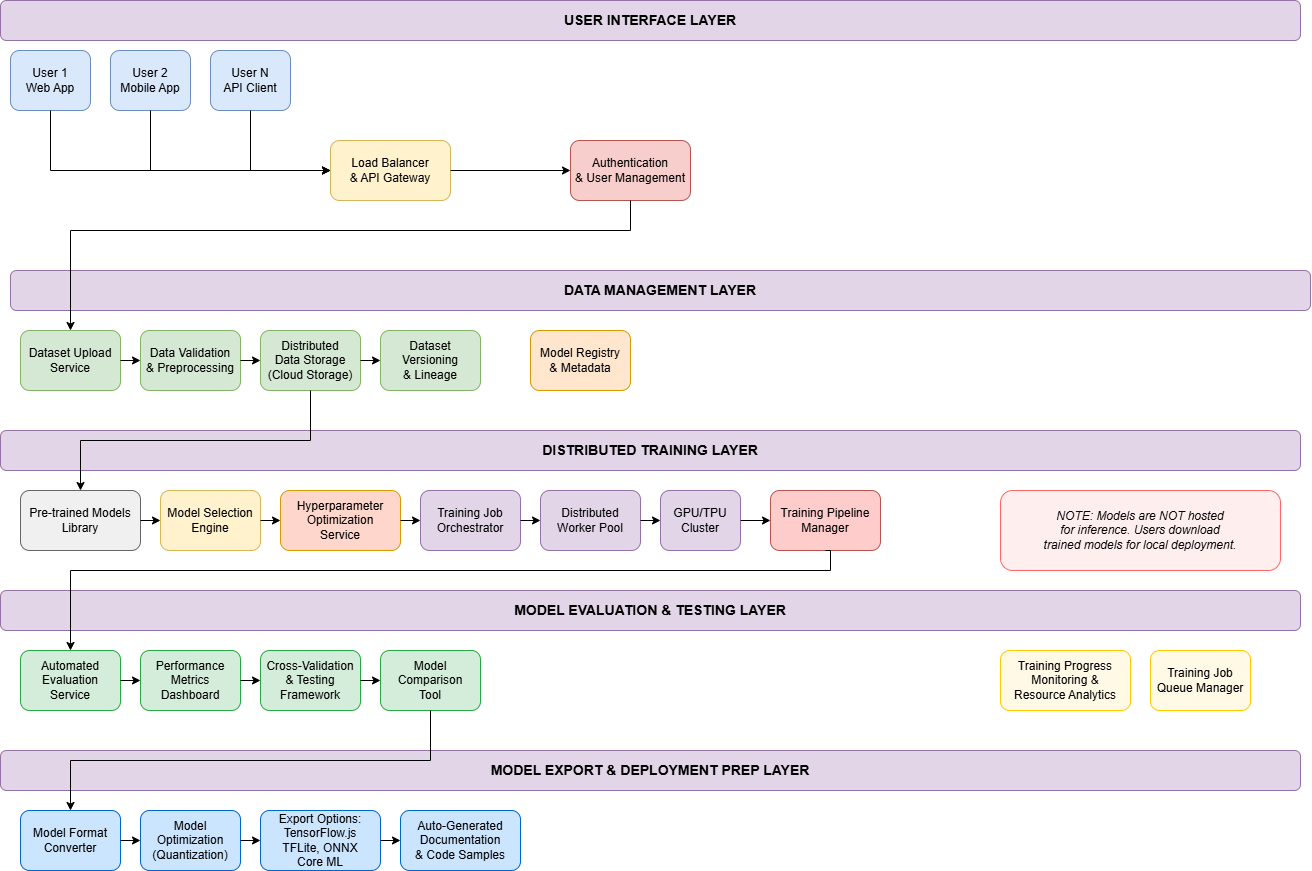

The diagram above was exported from draw.io. Its source (the exported page's mxGraphModel, read from the mxfile embedded in the PNG):
<mxGraphModel dx="3203" dy="1318" grid="1" gridSize="10" guides="1" tooltips="1" connect="1" arrows="1" fold="1" page="1" pageScale="1" pageWidth="850" pageHeight="1100" math="0" shadow="0">
  <root>
    <mxCell id="0" />
    <mxCell id="1" parent="0" />
    <mxCell id="ui-layer" value="USER INTERFACE LAYER" style="rounded=1;whiteSpace=wrap;html=1;fillColor=#e1d5e7;strokeColor=#9673a6;fontSize=14;fontStyle=1" vertex="1" parent="1">
      <mxGeometry x="50" y="40" width="1300" height="40" as="geometry" />
    </mxCell>
    <mxCell id="user1" value="User 1&#10;Web App" style="rounded=1;whiteSpace=wrap;html=1;fillColor=#dae8fc;strokeColor=#6c8ebf;" vertex="1" parent="1">
      <mxGeometry x="60" y="90" width="80" height="60" as="geometry" />
    </mxCell>
    <mxCell id="user2" value="User 2&#10;Mobile App" style="rounded=1;whiteSpace=wrap;html=1;fillColor=#dae8fc;strokeColor=#6c8ebf;" vertex="1" parent="1">
      <mxGeometry x="160" y="90" width="80" height="60" as="geometry" />
    </mxCell>
    <mxCell id="user3" value="User N&#10;API Client" style="rounded=1;whiteSpace=wrap;html=1;fillColor=#dae8fc;strokeColor=#6c8ebf;" vertex="1" parent="1">
      <mxGeometry x="260" y="90" width="80" height="60" as="geometry" />
    </mxCell>
    <mxCell id="load-balancer" value="Load Balancer&#10;&amp; API Gateway" style="rounded=1;whiteSpace=wrap;html=1;fillColor=#fff2cc;strokeColor=#d6b656;" vertex="1" parent="1">
      <mxGeometry x="380" y="180" width="120" height="60" as="geometry" />
    </mxCell>
    <mxCell id="auth" value="Authentication&#10;&amp; User Management" style="rounded=1;whiteSpace=wrap;html=1;fillColor=#f8cecc;strokeColor=#b85450;" vertex="1" parent="1">
      <mxGeometry x="620" y="180" width="120" height="60" as="geometry" />
    </mxCell>
    <mxCell id="data-layer" value="DATA MANAGEMENT LAYER" style="rounded=1;whiteSpace=wrap;html=1;fillColor=#e1d5e7;strokeColor=#9673a6;fontSize=14;fontStyle=1" vertex="1" parent="1">
      <mxGeometry x="60" y="310" width="1300" height="40" as="geometry" />
    </mxCell>
    <mxCell id="dataset-upload" value="Dataset Upload&#10;Service" style="rounded=1;whiteSpace=wrap;html=1;fillColor=#d5e8d4;strokeColor=#82b366;" vertex="1" parent="1">
      <mxGeometry x="70" y="370" width="100" height="60" as="geometry" />
    </mxCell>
    <mxCell id="data-validation" value="Data Validation&#10;&amp; Preprocessing" style="rounded=1;whiteSpace=wrap;html=1;fillColor=#d5e8d4;strokeColor=#82b366;" vertex="1" parent="1">
      <mxGeometry x="190" y="370" width="100" height="60" as="geometry" />
    </mxCell>
    <mxCell id="data-storage" value="Distributed&#10;Data Storage&#10;(Cloud Storage)" style="rounded=1;whiteSpace=wrap;html=1;fillColor=#d5e8d4;strokeColor=#82b366;" vertex="1" parent="1">
      <mxGeometry x="310" y="370" width="100" height="60" as="geometry" />
    </mxCell>
    <mxCell id="data-versioning" value="Dataset&#10;Versioning&#10;&amp; Lineage" style="rounded=1;whiteSpace=wrap;html=1;fillColor=#d5e8d4;strokeColor=#82b366;" vertex="1" parent="1">
      <mxGeometry x="430" y="370" width="100" height="60" as="geometry" />
    </mxCell>
    <mxCell id="model-registry" value="Model Registry&#10;&amp; Metadata" style="rounded=1;whiteSpace=wrap;html=1;fillColor=#ffe6cc;strokeColor=#d79b00;" vertex="1" parent="1">
      <mxGeometry x="580" y="370" width="100" height="60" as="geometry" />
    </mxCell>
    <mxCell id="training-layer" value="DISTRIBUTED TRAINING LAYER" style="rounded=1;whiteSpace=wrap;html=1;fillColor=#e1d5e7;strokeColor=#9673a6;fontSize=14;fontStyle=1" vertex="1" parent="1">
      <mxGeometry x="50" y="470" width="1300" height="40" as="geometry" />
    </mxCell>
    <mxCell id="pretrained-models" value="Pre-trained Models&#10;Library" style="rounded=1;whiteSpace=wrap;html=1;fillColor=#f0f0f0;strokeColor=#666666;" vertex="1" parent="1">
      <mxGeometry x="70" y="530" width="120" height="60" as="geometry" />
    </mxCell>
    <mxCell id="model-selector" value="Model Selection&#10;Engine" style="rounded=1;whiteSpace=wrap;html=1;fillColor=#fff2cc;strokeColor=#d6b656;" vertex="1" parent="1">
      <mxGeometry x="210" y="530" width="100" height="60" as="geometry" />
    </mxCell>
    <mxCell id="hyperparameter-tuning" value="Hyperparameter&#10;Optimization&#10;Service" style="rounded=1;whiteSpace=wrap;html=1;fillColor=#ffd6cc;strokeColor=#d79b00;" vertex="1" parent="1">
      <mxGeometry x="330" y="530" width="120" height="60" as="geometry" />
    </mxCell>
    <mxCell id="compute-orchestrator" value="Training Job&#10;Orchestrator" style="rounded=1;whiteSpace=wrap;html=1;fillColor=#e1d5e7;strokeColor=#9673a6;" vertex="1" parent="1">
      <mxGeometry x="470" y="530" width="100" height="60" as="geometry" />
    </mxCell>
    <mxCell id="worker-pool" value="Distributed&#10;Worker Pool" style="rounded=1;whiteSpace=wrap;html=1;fillColor=#e1d5e7;strokeColor=#9673a6;" vertex="1" parent="1">
      <mxGeometry x="590" y="530" width="100" height="60" as="geometry" />
    </mxCell>
    <mxCell id="gpu-cluster" value="GPU/TPU&#10;Cluster" style="rounded=1;whiteSpace=wrap;html=1;fillColor=#e1d5e7;strokeColor=#9673a6;" vertex="1" parent="1">
      <mxGeometry x="710" y="530" width="80" height="60" as="geometry" />
    </mxCell>
    <mxCell id="training-pipeline" value="Training Pipeline&#10;Manager" style="rounded=1;whiteSpace=wrap;html=1;fillColor=#ffcccc;strokeColor=#b85450;" vertex="1" parent="1">
      <mxGeometry x="820" y="530" width="110" height="60" as="geometry" />
    </mxCell>
    <mxCell id="eval-layer" value="MODEL EVALUATION &amp; TESTING LAYER" style="rounded=1;whiteSpace=wrap;html=1;fillColor=#e1d5e7;strokeColor=#9673a6;fontSize=14;fontStyle=1" vertex="1" parent="1">
      <mxGeometry x="50" y="630" width="1300" height="40" as="geometry" />
    </mxCell>
    <mxCell id="auto-eval" value="Automated&#10;Evaluation&#10;Service" style="rounded=1;whiteSpace=wrap;html=1;fillColor=#d4edda;strokeColor=#28a745;" vertex="1" parent="1">
      <mxGeometry x="70" y="690" width="100" height="60" as="geometry" />
    </mxCell>
    <mxCell id="metrics" value="Performance&#10;Metrics&#10;Dashboard" style="rounded=1;whiteSpace=wrap;html=1;fillColor=#d4edda;strokeColor=#28a745;" vertex="1" parent="1">
      <mxGeometry x="190" y="690" width="100" height="60" as="geometry" />
    </mxCell>
    <mxCell id="validation" value="Cross-Validation&#10;&amp; Testing&#10;Framework" style="rounded=1;whiteSpace=wrap;html=1;fillColor=#d4edda;strokeColor=#28a745;" vertex="1" parent="1">
      <mxGeometry x="310" y="690" width="100" height="60" as="geometry" />
    </mxCell>
    <mxCell id="comparison" value="Model&#10;Comparison&#10;Tool" style="rounded=1;whiteSpace=wrap;html=1;fillColor=#d4edda;strokeColor=#28a745;" vertex="1" parent="1">
      <mxGeometry x="430" y="690" width="100" height="60" as="geometry" />
    </mxCell>
    <mxCell id="export-layer" value="MODEL EXPORT &amp; DEPLOYMENT PREP LAYER" style="rounded=1;whiteSpace=wrap;html=1;fillColor=#e1d5e7;strokeColor=#9673a6;fontSize=14;fontStyle=1" vertex="1" parent="1">
      <mxGeometry x="50" y="790" width="1300" height="40" as="geometry" />
    </mxCell>
    <mxCell id="model-converter" value="Model Format&#10;Converter" style="rounded=1;whiteSpace=wrap;html=1;fillColor=#cce5ff;strokeColor=#0066cc;" vertex="1" parent="1">
      <mxGeometry x="70" y="850" width="100" height="60" as="geometry" />
    </mxCell>
    <mxCell id="optimization" value="Model&#10;Optimization&#10;(Quantization)" style="rounded=1;whiteSpace=wrap;html=1;fillColor=#cce5ff;strokeColor=#0066cc;" vertex="1" parent="1">
      <mxGeometry x="190" y="850" width="100" height="60" as="geometry" />
    </mxCell>
    <mxCell id="export-formats" value="Export Options:&#10;TensorFlow.js&#10;TFLite, ONNX&#10;Core ML" style="rounded=1;whiteSpace=wrap;html=1;fillColor=#cce5ff;strokeColor=#0066cc;" vertex="1" parent="1">
      <mxGeometry x="310" y="850" width="120" height="60" as="geometry" />
    </mxCell>
    <mxCell id="documentation" value="Auto-Generated&#10;Documentation&#10;&amp; Code Samples" style="rounded=1;whiteSpace=wrap;html=1;fillColor=#cce5ff;strokeColor=#0066cc;" vertex="1" parent="1">
      <mxGeometry x="450" y="850" width="120" height="60" as="geometry" />
    </mxCell>
    <mxCell id="no-hosting-note" value="NOTE: Models are NOT hosted&#10;for inference. Users download&#10;trained models for local deployment." style="rounded=1;whiteSpace=wrap;html=1;fillColor=#ffeeee;strokeColor=#ff6666;fontSize=12;fontStyle=2" vertex="1" parent="1">
      <mxGeometry x="1050" y="530" width="280" height="80" as="geometry" />
    </mxCell>
    <mxCell id="monitoring" value="Training Progress&#10;Monitoring &amp;&#10;Resource Analytics" style="rounded=1;whiteSpace=wrap;html=1;fillColor=#fff9e6;strokeColor=#ffcc00;" vertex="1" parent="1">
      <mxGeometry x="1050" y="690" width="130" height="60" as="geometry" />
    </mxCell>
    <mxCell id="job-queue" value="Training Job&#10;Queue Manager" style="rounded=1;whiteSpace=wrap;html=1;fillColor=#fff9e6;strokeColor=#ffcc00;" vertex="1" parent="1">
      <mxGeometry x="1200" y="690" width="100" height="60" as="geometry" />
    </mxCell>
    <mxCell id="arrow1" style="edgeStyle=orthogonalEdgeStyle;rounded=0;orthogonalLoop=1;jettySize=auto;html=1;exitX=0.5;exitY=1;exitDx=0;exitDy=0;entryX=0;entryY=0.5;entryDx=0;entryDy=0;" edge="1" parent="1" source="user1" target="load-balancer">
      <mxGeometry relative="1" as="geometry" />
    </mxCell>
    <mxCell id="arrow2" style="edgeStyle=orthogonalEdgeStyle;rounded=0;orthogonalLoop=1;jettySize=auto;html=1;exitX=0.5;exitY=1;exitDx=0;exitDy=0;entryX=0;entryY=0.5;entryDx=0;entryDy=0;" edge="1" parent="1" source="user2" target="load-balancer">
      <mxGeometry relative="1" as="geometry" />
    </mxCell>
    <mxCell id="arrow3" style="edgeStyle=orthogonalEdgeStyle;rounded=0;orthogonalLoop=1;jettySize=auto;html=1;exitX=0.5;exitY=1;exitDx=0;exitDy=0;entryX=0;entryY=0.5;entryDx=0;entryDy=0;" edge="1" parent="1" source="user3" target="load-balancer">
      <mxGeometry relative="1" as="geometry" />
    </mxCell>
    <mxCell id="arrow4" style="edgeStyle=orthogonalEdgeStyle;rounded=0;orthogonalLoop=1;jettySize=auto;html=1;exitX=1;exitY=0.5;exitDx=0;exitDy=0;entryX=0;entryY=0.5;entryDx=0;entryDy=0;" edge="1" parent="1" source="load-balancer" target="auth">
      <mxGeometry relative="1" as="geometry" />
    </mxCell>
    <mxCell id="arrow5" style="edgeStyle=orthogonalEdgeStyle;rounded=0;orthogonalLoop=1;jettySize=auto;html=1;exitX=1;exitY=0.5;exitDx=0;exitDy=0;entryX=0;entryY=0.5;entryDx=0;entryDy=0;" edge="1" parent="1" source="dataset-upload" target="data-validation">
      <mxGeometry relative="1" as="geometry" />
    </mxCell>
    <mxCell id="arrow6" style="edgeStyle=orthogonalEdgeStyle;rounded=0;orthogonalLoop=1;jettySize=auto;html=1;exitX=1;exitY=0.5;exitDx=0;exitDy=0;entryX=0;entryY=0.5;entryDx=0;entryDy=0;" edge="1" parent="1" source="data-validation" target="data-storage">
      <mxGeometry relative="1" as="geometry" />
    </mxCell>
    <mxCell id="arrow7" style="edgeStyle=orthogonalEdgeStyle;rounded=0;orthogonalLoop=1;jettySize=auto;html=1;exitX=1;exitY=0.5;exitDx=0;exitDy=0;entryX=0;entryY=0.5;entryDx=0;entryDy=0;" edge="1" parent="1" source="data-storage" target="data-versioning">
      <mxGeometry relative="1" as="geometry" />
    </mxCell>
    <mxCell id="arrow8" style="edgeStyle=orthogonalEdgeStyle;rounded=0;orthogonalLoop=1;jettySize=auto;html=1;exitX=1;exitY=0.5;exitDx=0;exitDy=0;entryX=0;entryY=0.5;entryDx=0;entryDy=0;" edge="1" parent="1" source="pretrained-models" target="model-selector">
      <mxGeometry relative="1" as="geometry" />
    </mxCell>
    <mxCell id="arrow9" style="edgeStyle=orthogonalEdgeStyle;rounded=0;orthogonalLoop=1;jettySize=auto;html=1;exitX=1;exitY=0.5;exitDx=0;exitDy=0;entryX=0;entryY=0.5;entryDx=0;entryDy=0;" edge="1" parent="1" source="model-selector" target="hyperparameter-tuning">
      <mxGeometry relative="1" as="geometry" />
    </mxCell>
    <mxCell id="arrow10" style="edgeStyle=orthogonalEdgeStyle;rounded=0;orthogonalLoop=1;jettySize=auto;html=1;exitX=1;exitY=0.5;exitDx=0;exitDy=0;entryX=0;entryY=0.5;entryDx=0;entryDy=0;" edge="1" parent="1" source="hyperparameter-tuning" target="compute-orchestrator">
      <mxGeometry relative="1" as="geometry" />
    </mxCell>
    <mxCell id="arrow11" style="edgeStyle=orthogonalEdgeStyle;rounded=0;orthogonalLoop=1;jettySize=auto;html=1;exitX=1;exitY=0.5;exitDx=0;exitDy=0;entryX=0;entryY=0.5;entryDx=0;entryDy=0;" edge="1" parent="1" source="compute-orchestrator" target="worker-pool">
      <mxGeometry relative="1" as="geometry" />
    </mxCell>
    <mxCell id="arrow12" style="edgeStyle=orthogonalEdgeStyle;rounded=0;orthogonalLoop=1;jettySize=auto;html=1;exitX=1;exitY=0.5;exitDx=0;exitDy=0;entryX=0;entryY=0.5;entryDx=0;entryDy=0;" edge="1" parent="1" source="worker-pool" target="gpu-cluster">
      <mxGeometry relative="1" as="geometry" />
    </mxCell>
    <mxCell id="arrow13" style="edgeStyle=orthogonalEdgeStyle;rounded=0;orthogonalLoop=1;jettySize=auto;html=1;exitX=1;exitY=0.5;exitDx=0;exitDy=0;entryX=0;entryY=0.5;entryDx=0;entryDy=0;" edge="1" parent="1" source="gpu-cluster" target="training-pipeline">
      <mxGeometry relative="1" as="geometry" />
    </mxCell>
    <mxCell id="arrow14" style="edgeStyle=orthogonalEdgeStyle;rounded=0;orthogonalLoop=1;jettySize=auto;html=1;exitX=1;exitY=0.5;exitDx=0;exitDy=0;entryX=0;entryY=0.5;entryDx=0;entryDy=0;" edge="1" parent="1" source="auto-eval" target="metrics">
      <mxGeometry relative="1" as="geometry" />
    </mxCell>
    <mxCell id="arrow15" style="edgeStyle=orthogonalEdgeStyle;rounded=0;orthogonalLoop=1;jettySize=auto;html=1;exitX=1;exitY=0.5;exitDx=0;exitDy=0;entryX=0;entryY=0.5;entryDx=0;entryDy=0;" edge="1" parent="1" source="metrics" target="validation">
      <mxGeometry relative="1" as="geometry" />
    </mxCell>
    <mxCell id="arrow16" style="edgeStyle=orthogonalEdgeStyle;rounded=0;orthogonalLoop=1;jettySize=auto;html=1;exitX=1;exitY=0.5;exitDx=0;exitDy=0;entryX=0;entryY=0.5;entryDx=0;entryDy=0;" edge="1" parent="1" source="validation" target="comparison">
      <mxGeometry relative="1" as="geometry" />
    </mxCell>
    <mxCell id="arrow17" style="edgeStyle=orthogonalEdgeStyle;rounded=0;orthogonalLoop=1;jettySize=auto;html=1;exitX=1;exitY=0.5;exitDx=0;exitDy=0;entryX=0;entryY=0.5;entryDx=0;entryDy=0;" edge="1" parent="1" source="model-converter" target="optimization">
      <mxGeometry relative="1" as="geometry" />
    </mxCell>
    <mxCell id="arrow18" style="edgeStyle=orthogonalEdgeStyle;rounded=0;orthogonalLoop=1;jettySize=auto;html=1;exitX=1;exitY=0.5;exitDx=0;exitDy=0;entryX=0;entryY=0.5;entryDx=0;entryDy=0;" edge="1" parent="1" source="optimization" target="export-formats">
      <mxGeometry relative="1" as="geometry" />
    </mxCell>
    <mxCell id="arrow19" style="edgeStyle=orthogonalEdgeStyle;rounded=0;orthogonalLoop=1;jettySize=auto;html=1;exitX=1;exitY=0.5;exitDx=0;exitDy=0;entryX=0;entryY=0.5;entryDx=0;entryDy=0;" edge="1" parent="1" source="export-formats" target="documentation">
      <mxGeometry relative="1" as="geometry" />
    </mxCell>
    <mxCell id="vertical1" style="edgeStyle=orthogonalEdgeStyle;rounded=0;orthogonalLoop=1;jettySize=auto;html=1;exitX=0.5;exitY=1;exitDx=0;exitDy=0;entryX=0.5;entryY=0;entryDx=0;entryDy=0;" edge="1" parent="1" source="auth" target="dataset-upload">
      <mxGeometry relative="1" as="geometry">
        <mxPoint x="680" y="268" as="sourcePoint" />
        <mxPoint x="120" y="368" as="targetPoint" />
        <Array as="points">
          <mxPoint x="680" y="270" />
          <mxPoint x="120" y="270" />
        </Array>
      </mxGeometry>
    </mxCell>
    <mxCell id="vertical2" style="edgeStyle=orthogonalEdgeStyle;rounded=0;orthogonalLoop=1;jettySize=auto;html=1;exitX=0.5;exitY=1;exitDx=0;exitDy=0;entryX=0.5;entryY=0;entryDx=0;entryDy=0;" edge="1" parent="1" source="data-storage" target="pretrained-models">
      <mxGeometry relative="1" as="geometry">
        <mxPoint x="360" y="428" as="sourcePoint" />
        <mxPoint x="130" y="528" as="targetPoint" />
      </mxGeometry>
    </mxCell>
    <mxCell id="vertical3" style="edgeStyle=orthogonalEdgeStyle;rounded=0;orthogonalLoop=1;jettySize=auto;html=1;exitX=0.5;exitY=1;exitDx=0;exitDy=0;entryX=0.5;entryY=0;entryDx=0;entryDy=0;" edge="1" parent="1" source="training-pipeline" target="auto-eval">
      <mxGeometry relative="1" as="geometry">
        <mxPoint x="875" y="588" as="sourcePoint" />
        <mxPoint x="120" y="688" as="targetPoint" />
        <Array as="points">
          <mxPoint x="880" y="610" />
          <mxPoint x="120" y="610" />
        </Array>
      </mxGeometry>
    </mxCell>
    <mxCell id="vertical4" style="edgeStyle=orthogonalEdgeStyle;rounded=0;orthogonalLoop=1;jettySize=auto;html=1;exitX=0.5;exitY=1;exitDx=0;exitDy=0;entryX=0.5;entryY=0;entryDx=0;entryDy=0;" edge="1" parent="1" source="comparison" target="model-converter">
      <mxGeometry relative="1" as="geometry">
        <mxPoint x="480" y="748" as="sourcePoint" />
        <mxPoint x="120" y="848" as="targetPoint" />
      </mxGeometry>
    </mxCell>
  </root>
</mxGraphModel>